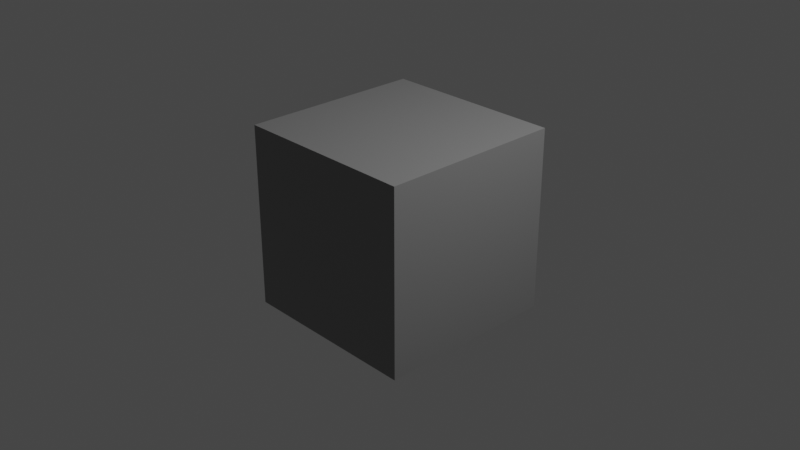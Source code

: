 # Source: cube_example.blend  (saved by Blender 2.80.75; exported with 4.5.12 LTS)
import bpy
from mathutils import Matrix  # noqa: F401  (used for matrix-valued properties, if any)

bpy.ops.wm.read_factory_settings(use_empty=True)
scene = bpy.context.scene
scene.name = 'Scene'

# ---- collections
col_collection = bpy.data.collections.new('Collection'); scene.collection.children.link(col_collection)

# ---- images (referenced by path relative to the original .blend; pixels are not part of the script)
import os
ASSET_DIR = os.environ.get("B2B_ASSET_DIR", "")  # directory of the original .blend (textures are referenced by path, not embedded)
HERE = os.path.dirname(os.path.abspath(__file__))  # packed textures are extracted next to this script under _unpacked/

def load_image(name, relpath, width, height, colorspace="sRGB"):
    """Load a texture the original file referenced (path relative to the .blend, or extracted next to this script)."""
    p = next((c for c in (os.path.join(HERE, relpath), os.path.join(ASSET_DIR, relpath)) if relpath and os.path.exists(c)), "")
    if p:
        img = bpy.data.images.load(p, check_existing=True)
        img.name = name
    else:  # same state as the original file: an image datablock whose file is absent (Cycles renders it pink)
        img = bpy.data.images.new(name, width, height)
        img.source = "FILE"
        img.filepath = "//" + (relpath or name)
    img.colorspace_settings.name = colorspace
    return img
img_untitled_003 = load_image('Untitled.003', '', 1024, 1024, 'sRGB')

# ---- materials (node trees are filled in below, after node groups)
mat_material = bpy.data.materials.new('Material')
mat_material.alpha_threshold = 0.0
mat_material.use_transparent_shadow = False
mat_material.line_color = (0.0, 0.0, 0.0, 1.0)

# ---- node groups
ng_nodegroup_001 = bpy.data.node_groups.new('NodeGroup.001', 'ShaderNodeTree')
_s = ng_nodegroup_001.interface.new_socket(name='BSDF', in_out='OUTPUT', socket_type='NodeSocketShader')
_s = ng_nodegroup_001.interface.new_socket(name='ColorTex', in_out='INPUT', socket_type='NodeSocketColor')
_s.default_value = (0.8, 0.8, 0.8, 1.0)
_s = ng_nodegroup_001.interface.new_socket(name='ColorVal', in_out='INPUT', socket_type='NodeSocketColor')
_s.default_value = (0.8, 0.8, 0.8, 1.0)
_s = ng_nodegroup_001.interface.new_socket(name='RoughnessTex', in_out='INPUT', socket_type='NodeSocketColor')
_s = ng_nodegroup_001.interface.new_socket(name='RoughnessVal', in_out='INPUT', socket_type='NodeSocketFloat')
_s.subtype = 'FACTOR'
_s.min_value = 0.0
_s.max_value = 1.0
_s = ng_nodegroup_001.interface.new_socket(name='NormalTex', in_out='INPUT', socket_type='NodeSocketColor')
_s = ng_nodegroup_001.interface.new_socket(name='NormalStrength', in_out='INPUT', socket_type='NodeSocketFloat')
_s.subtype = 'FACTOR'
_s = ng_nodegroup_001.interface.new_socket(name='IOR', in_out='INPUT', socket_type='NodeSocketFloat')
_s.default_value = 1.45
_s.min_value = 0.0
_s.max_value = 1000.0
_s = ng_nodegroup_001.interface.new_socket(name='SpecularDummyTex', in_out='INPUT', socket_type='NodeSocketColor')
_N = ng_nodegroup_001.nodes; _L = ng_nodegroup_001.links
n0 = _N.new('ShaderNodeMath'); n0.name = 'Math.001'; n0.location = (185, 83)
n1 = _N.new('ShaderNodeSeparateColor'); n1.name = 'Separate RGB'; n1.location = (0, 76)
n2 = _N.new('ShaderNodeMath'); n2.name = 'Math'; n2.location = (-9, 262)
n2.operation = 'MULTIPLY'
n3 = _N.new('ShaderNodeNormalMap'); n3.name = 'Normal Map'; n3.location = (-26, -172)
n3.uv_map = 'UVMap'
n4 = _N.new('NodeGroupInput'); n4.name = 'Group Input'; n4.location = (-451, 57)
n4.width = 261
n5 = _N.new('NodeGroupOutput'); n5.name = 'Group Output'; n5.location = (699, 257)
n6 = _N.new('ShaderNodeBsdfPrincipled'); n6.name = 'Panda3D_PBR'; n6.location = (384, 274)
n6.distribution = 'GGX'
n6.subsurface_method = 'BURLEY'
n6.inputs[27].default_value = (0.0, 0.0, 0.0, 1.0)
n6.inputs[28].default_value = 1.0
_L.new(n6.outputs[0], n5.inputs[0])
_L.new(n4.outputs[0], n2.inputs[0])
_L.new(n4.outputs[6], n6.inputs[3])
_L.new(n2.outputs[0], n6.inputs[0])
_L.new(n4.outputs[1], n2.inputs[1])
_L.new(n0.outputs[0], n6.inputs[2])
_L.new(n4.outputs[3], n0.inputs[1])
_L.new(n1.outputs[0], n0.inputs[0])
_L.new(n4.outputs[2], n1.inputs[0])
_L.new(n3.outputs[0], n6.inputs[5])
_L.new(n4.outputs[4], n3.inputs[1])
_L.new(n4.outputs[5], n3.inputs[0])
n5.is_active_output = True

# ---- material node trees
mat_material.use_nodes = True; mat_material.node_tree.nodes.clear()
_N = mat_material.node_tree.nodes; _L = mat_material.node_tree.links
n0 = _N.new('ShaderNodeUVMap'); n0.name = 'UV Map'; n0.location = (-787, 253)
n0.hide = True
n0.uv_map = 'UVMap'
n1 = _N.new('ShaderNodeOutputMaterial'); n1.name = 'Material Output'; n1.location = (300, 300)
n1.hide = True
n2 = _N.new('ShaderNodeTexImage'); n2.name = 'Image Texture'; n2.location = (-451, 408)
n2.image = img_untitled_003
n3 = _N.new('ShaderNodeGroup'); n3.name = 'Panda3D_PBR'; n3.location = (75, 321)
n3.node_tree = ng_nodegroup_001
n3.inputs[1].default_value = (0.8, 0.8, 0.8, 1.0)
n3.inputs[2].default_value = (0.0, 0.0, 0.0, 1.0)
n3.inputs[3].default_value = 0.0
n3.inputs[4].default_value = (0.0, 0.0, 0.0, 1.0)
n3.inputs[5].default_value = 0.0
n3.inputs[6].default_value = 1.45
n3.inputs[7].default_value = (0.0, 0.0, 0.0, 1.0)
_L.new(n3.outputs[0], n1.inputs[0])
_L.new(n2.outputs[0], n3.inputs[0])
_L.new(n0.outputs[0], n2.inputs[0])
n1.is_active_output = True

# ---- world
world_world = bpy.data.worlds.new('World'); scene.world = world_world
world_world.use_nodes = True; world_world.node_tree.nodes.clear()
_N = world_world.node_tree.nodes; _L = world_world.node_tree.links
n0 = _N.new('ShaderNodeOutputWorld'); n0.name = 'World Output'; n0.location = (300, 300)
n1 = _N.new('ShaderNodeBackground'); n1.name = 'Background'; n1.location = (10, 300)
n1.inputs[0].default_value = (0.05088, 0.05088, 0.05088, 1.0)
_L.new(n1.outputs[0], n0.inputs[0])
n0.is_active_output = True
world_world.color = (0.05088, 0.05088, 0.05088)
world_world.use_sun_shadow = False
world_world.sun_shadow_jitter_overblur = 0.0

# ---- cameras
cam_camera = bpy.data.cameras.new('Camera')
cam_camera.clip_end = 100.0
cam_camera.ortho_scale = 7.314

# ---- lights
light_light = bpy.data.lights.new('Light', 'POINT')
light_light.transmission_factor = 0.0
light_light.energy = 1000.0
light_light.shadow_soft_size = 0.1
light_light.shadow_maximum_resolution = 0.006
light_light.use_absolute_resolution = True

# ---- meshes
me_cube = bpy.data.meshes.new('Cube')
me_cube.from_pydata([(1.0, 1.0, 1.0), (1.0, 1.0, -1.0), (1.0, -1.0, 1.0), (1.0, -1.0, -1.0), (-1.0, 1.0, 1.0), (-1.0, 1.0, -1.0), (-1.0, -1.0, 1.0), (-1.0, -1.0, -1.0)], [], [(0, 4, 6, 2), (3, 2, 6, 7), (7, 6, 4, 5), (5, 1, 3, 7), (1, 0, 2, 3), (5, 4, 0, 1)])
_uv = me_cube.uv_layers.new(name='UVMap')
_uv.uv.foreach_set('vector', [0.375, 0.0, 0.625, 0.0, 0.625, 0.25, 0.375, 0.25, 0.375, 0.25, 0.625, 0.25, 0.625, 0.5, 0.375, 0.5, 0.375, 0.5, 0.625, 0.5, 0.625, 0.75, 0.375, 0.75, 0.375, 0.75, 0.625, 0.75, 0.625, 1.0, 0.375, 1.0, 0.125, 0.5, 0.375, 0.5, 0.375, 0.75, 0.125, 0.75, 0.625, 0.5, 0.875, 0.5, 0.875, 0.75, 0.625, 0.75])
me_cube.materials.append(mat_material)
me_cube.use_remesh_preserve_volume = False
me_cube.use_remesh_preserve_attributes = False
me_cube.use_mirror_vertex_groups = False
me_cube.update()

# ---- objects
ob_cube = bpy.data.objects.new('Cube', me_cube)
ob_light = bpy.data.objects.new('Light', light_light)
ob_camera = bpy.data.objects.new('Camera', cam_camera)

# ---- transforms, parenting, visibility, modifiers, constraints
ob_cube.location = (0.0, 0.0, 0.0)
ob_cube.lock_rotations_4d = False
ob_cube.empty_display_type = 'ARROWS'
ob_cube.lineart.crease_threshold = 0.0
ob_light.location = (4.076, 1.005, 5.904)
ob_light.rotation_euler = (0.6503, 0.05522, 1.866)
ob_light.lock_rotations_4d = False
ob_light.empty_display_type = 'ARROWS'
ob_light.color = (0.0, 0.0, 0.0, 0.0)
ob_light.lineart.crease_threshold = 0.0
ob_camera.location = (7.359, -6.926, 4.958)
ob_camera.rotation_euler = (1.109, 0.0, 0.8149)
ob_camera.lock_rotations_4d = False
ob_camera.empty_display_type = 'ARROWS'
ob_camera.color = (0.0, 0.0, 0.0, 0.0)
ob_camera.display_type = 'WIRE'
ob_camera.lineart.crease_threshold = 0.0

# ---- collection membership
col_collection.objects.link(ob_cube)
col_collection.objects.link(ob_light)
col_collection.objects.link(ob_camera)

# ---- scene / render settings (as saved in the file)
scene.camera = ob_camera
scene.frame_start = 1; scene.frame_end = 250; scene.frame_set(1)
scene.render.engine = 'BLENDER_EEVEE_NEXT'
scene.cycles.use_denoising = False
scene.cycles.samples = 128
scene.cycles.sampling_pattern = 'TABULATED_SOBOL'
scene.cycles.use_adaptive_sampling = False
scene.cycles.use_light_tree = False
scene.view_settings.view_transform = 'Filmic'
bpy.context.view_layer.update()

